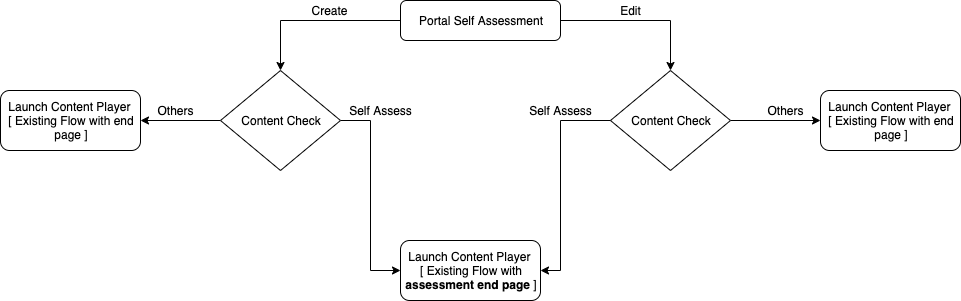

The diagram above was exported from draw.io. Its source (the exported page's mxGraphModel, read from the mxfile embedded in the PNG):
<mxGraphModel dx="1773" dy="565" grid="1" gridSize="10" guides="1" tooltips="1" connect="1" arrows="1" fold="1" page="1" pageScale="1" pageWidth="827" pageHeight="1169" math="0" shadow="0">
  <root>
    <mxCell id="WIyWlLk6GJQsqaUBKTNV-0" />
    <mxCell id="WIyWlLk6GJQsqaUBKTNV-1" parent="WIyWlLk6GJQsqaUBKTNV-0" />
    <mxCell id="WIyWlLk6GJQsqaUBKTNV-12" value="Portal Self Assessment" style="rounded=1;whiteSpace=wrap;html=1;fontSize=12;glass=0;strokeWidth=1;shadow=0;" parent="WIyWlLk6GJQsqaUBKTNV-1" vertex="1">
      <mxGeometry x="320" y="40" width="160" height="40" as="geometry" />
    </mxCell>
    <mxCell id="5-syl6MXKGiM9Ub8OviF-1" value="" style="edgeStyle=segmentEdgeStyle;endArrow=classic;html=1;rounded=0;" edge="1" parent="WIyWlLk6GJQsqaUBKTNV-1">
      <mxGeometry width="50" height="50" relative="1" as="geometry">
        <mxPoint x="320" y="60" as="sourcePoint" />
        <mxPoint x="200" y="110" as="targetPoint" />
        <Array as="points">
          <mxPoint x="200" y="60" />
        </Array>
      </mxGeometry>
    </mxCell>
    <mxCell id="5-syl6MXKGiM9Ub8OviF-3" value="" style="edgeStyle=segmentEdgeStyle;endArrow=classic;html=1;exitX=1;exitY=0.5;exitDx=0;exitDy=0;rounded=0;entryX=0.5;entryY=0;entryDx=0;entryDy=0;" edge="1" parent="WIyWlLk6GJQsqaUBKTNV-1" source="WIyWlLk6GJQsqaUBKTNV-12" target="5-syl6MXKGiM9Ub8OviF-9">
      <mxGeometry width="50" height="50" relative="1" as="geometry">
        <mxPoint x="540" y="60" as="sourcePoint" />
        <mxPoint x="620" y="110" as="targetPoint" />
        <Array as="points">
          <mxPoint x="590" y="60" />
        </Array>
      </mxGeometry>
    </mxCell>
    <mxCell id="5-syl6MXKGiM9Ub8OviF-6" value="Create" style="text;html=1;resizable=0;autosize=1;align=center;verticalAlign=middle;points=[];fillColor=none;strokeColor=none;rounded=0;" vertex="1" parent="WIyWlLk6GJQsqaUBKTNV-1">
      <mxGeometry x="224" y="40" width="50" height="20" as="geometry" />
    </mxCell>
    <mxCell id="5-syl6MXKGiM9Ub8OviF-7" value="Edit" style="text;html=1;resizable=0;autosize=1;align=center;verticalAlign=middle;points=[];fillColor=none;strokeColor=none;rounded=0;" vertex="1" parent="WIyWlLk6GJQsqaUBKTNV-1">
      <mxGeometry x="530" y="40" width="40" height="20" as="geometry" />
    </mxCell>
    <mxCell id="5-syl6MXKGiM9Ub8OviF-46" value="" style="edgeStyle=orthogonalEdgeStyle;rounded=0;orthogonalLoop=1;jettySize=auto;html=1;fontSize=11;" edge="1" parent="WIyWlLk6GJQsqaUBKTNV-1" source="5-syl6MXKGiM9Ub8OviF-8" target="5-syl6MXKGiM9Ub8OviF-38">
      <mxGeometry relative="1" as="geometry" />
    </mxCell>
    <mxCell id="5-syl6MXKGiM9Ub8OviF-51" value="" style="edgeStyle=orthogonalEdgeStyle;rounded=0;orthogonalLoop=1;jettySize=auto;html=1;fontSize=11;entryX=0;entryY=0.5;entryDx=0;entryDy=0;" edge="1" parent="WIyWlLk6GJQsqaUBKTNV-1" source="5-syl6MXKGiM9Ub8OviF-8" target="5-syl6MXKGiM9Ub8OviF-61">
      <mxGeometry relative="1" as="geometry">
        <mxPoint x="200" y="290" as="targetPoint" />
      </mxGeometry>
    </mxCell>
    <mxCell id="5-syl6MXKGiM9Ub8OviF-8" value="Content Check" style="rhombus;whiteSpace=wrap;html=1;" vertex="1" parent="WIyWlLk6GJQsqaUBKTNV-1">
      <mxGeometry x="140" y="110" width="120" height="100" as="geometry" />
    </mxCell>
    <mxCell id="5-syl6MXKGiM9Ub8OviF-48" value="" style="edgeStyle=orthogonalEdgeStyle;rounded=0;orthogonalLoop=1;jettySize=auto;html=1;fontSize=11;" edge="1" parent="WIyWlLk6GJQsqaUBKTNV-1" source="5-syl6MXKGiM9Ub8OviF-9" target="5-syl6MXKGiM9Ub8OviF-43">
      <mxGeometry relative="1" as="geometry" />
    </mxCell>
    <mxCell id="5-syl6MXKGiM9Ub8OviF-9" value="Content Check" style="rhombus;whiteSpace=wrap;html=1;" vertex="1" parent="WIyWlLk6GJQsqaUBKTNV-1">
      <mxGeometry x="530" y="110" width="120" height="100" as="geometry" />
    </mxCell>
    <mxCell id="5-syl6MXKGiM9Ub8OviF-17" value="" style="endArrow=classic;html=1;exitX=0;exitY=0.5;exitDx=0;exitDy=0;entryX=1;entryY=0.5;entryDx=0;entryDy=0;rounded=0;" edge="1" parent="WIyWlLk6GJQsqaUBKTNV-1" source="5-syl6MXKGiM9Ub8OviF-9" target="5-syl6MXKGiM9Ub8OviF-61">
      <mxGeometry width="50" height="50" relative="1" as="geometry">
        <mxPoint x="190" y="220" as="sourcePoint" />
        <mxPoint x="480" y="310" as="targetPoint" />
        <Array as="points">
          <mxPoint x="480" y="160" />
          <mxPoint x="480" y="310" />
        </Array>
      </mxGeometry>
    </mxCell>
    <mxCell id="5-syl6MXKGiM9Ub8OviF-18" value="Self Assess" style="text;html=1;resizable=0;autosize=1;align=center;verticalAlign=middle;points=[];fillColor=none;strokeColor=none;rounded=0;" vertex="1" parent="WIyWlLk6GJQsqaUBKTNV-1">
      <mxGeometry x="260" y="140" width="80" height="20" as="geometry" />
    </mxCell>
    <mxCell id="5-syl6MXKGiM9Ub8OviF-19" value="&lt;span style=&quot;color: rgba(0 , 0 , 0 , 0) ; font-family: monospace ; font-size: 0px&quot;&gt;%3CmxGraphModel%3E%3Croot%3E%3CmxCell%20id%3D%220%22%2F%3E%3CmxCell%20id%3D%221%22%20parent%3D%220%22%2F%3E%3CmxCell%20id%3D%222%22%20value%3D%22Self%20Assess%22%20style%3D%22text%3Bhtml%3D1%3Bresizable%3D0%3Bautosize%3D1%3Balign%3Dcenter%3BverticalAlign%3Dmiddle%3Bpoints%3D%5B%5D%3BfillColor%3Dnone%3BstrokeColor%3Dnone%3Brounded%3D0%3B%22%20vertex%3D%221%22%20parent%3D%221%22%3E%3CmxGeometry%20x%3D%22185%22%20y%3D%22220%22%20width%3D%2280%22%20height%3D%2220%22%20as%3D%22geometry%22%2F%3E%3C%2FmxCell%3E%3C%2Froot%3E%3C%2FmxGraphModel%3E&lt;/span&gt;" style="text;html=1;resizable=0;autosize=1;align=center;verticalAlign=middle;points=[];fillColor=none;strokeColor=none;rounded=0;" vertex="1" parent="WIyWlLk6GJQsqaUBKTNV-1">
      <mxGeometry x="530" y="280" width="20" height="20" as="geometry" />
    </mxCell>
    <mxCell id="5-syl6MXKGiM9Ub8OviF-37" value="Self Assess" style="text;html=1;resizable=0;autosize=1;align=center;verticalAlign=middle;points=[];fillColor=none;strokeColor=none;rounded=0;" vertex="1" parent="WIyWlLk6GJQsqaUBKTNV-1">
      <mxGeometry x="440" y="140" width="80" height="20" as="geometry" />
    </mxCell>
    <mxCell id="5-syl6MXKGiM9Ub8OviF-38" value="&lt;span style=&quot;white-space: normal&quot;&gt;Launch Content Player&amp;nbsp;&lt;/span&gt;&lt;br style=&quot;white-space: normal&quot;&gt;&lt;span style=&quot;white-space: normal&quot;&gt;[ Existing Flow with end page ]&lt;/span&gt;" style="rounded=1;whiteSpace=wrap;html=1;" vertex="1" parent="WIyWlLk6GJQsqaUBKTNV-1">
      <mxGeometry x="-80" y="130" width="140" height="60" as="geometry" />
    </mxCell>
    <mxCell id="5-syl6MXKGiM9Ub8OviF-43" value="Launch Content Player&amp;nbsp;&lt;br&gt;[ Existing Flow with end page ]" style="rounded=1;whiteSpace=wrap;html=1;" vertex="1" parent="WIyWlLk6GJQsqaUBKTNV-1">
      <mxGeometry x="740" y="130" width="140" height="60" as="geometry" />
    </mxCell>
    <mxCell id="5-syl6MXKGiM9Ub8OviF-47" value="Others" style="text;html=1;resizable=0;autosize=1;align=center;verticalAlign=middle;points=[];fillColor=none;strokeColor=none;rounded=0;" vertex="1" parent="WIyWlLk6GJQsqaUBKTNV-1">
      <mxGeometry x="70" y="140" width="50" height="20" as="geometry" />
    </mxCell>
    <mxCell id="5-syl6MXKGiM9Ub8OviF-49" value="Others" style="text;html=1;resizable=0;autosize=1;align=center;verticalAlign=middle;points=[];fillColor=none;strokeColor=none;rounded=0;" vertex="1" parent="WIyWlLk6GJQsqaUBKTNV-1">
      <mxGeometry x="680" y="140" width="50" height="20" as="geometry" />
    </mxCell>
    <mxCell id="5-syl6MXKGiM9Ub8OviF-61" value="&lt;span style=&quot;white-space: normal&quot;&gt;Launch Content Player&amp;nbsp;&lt;/span&gt;&lt;br style=&quot;white-space: normal&quot;&gt;&lt;span style=&quot;white-space: normal&quot;&gt;[ Existing Flow with &lt;b&gt;assessment end page&lt;/b&gt; ]&lt;/span&gt;" style="rounded=1;whiteSpace=wrap;html=1;" vertex="1" parent="WIyWlLk6GJQsqaUBKTNV-1">
      <mxGeometry x="320" y="280" width="140" height="60" as="geometry" />
    </mxCell>
  </root>
</mxGraphModel>